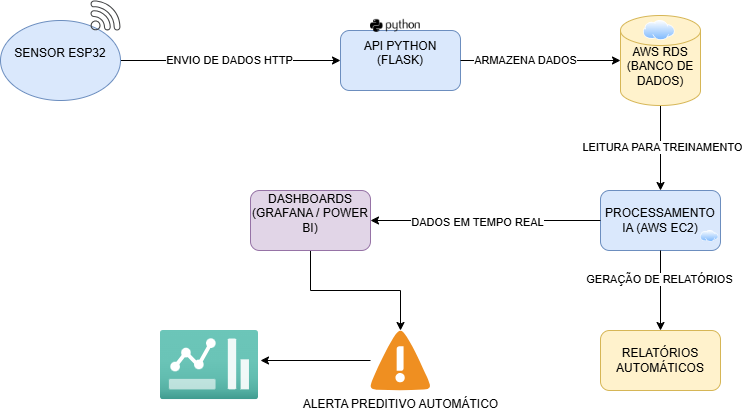

The diagram above was exported from draw.io. Its source (the exported page's mxGraphModel, read from the mxfile embedded in the PNG):
<mxGraphModel dx="872" dy="439" grid="1" gridSize="10" guides="1" tooltips="1" connect="1" arrows="1" fold="1" page="1" pageScale="1" pageWidth="1169" pageHeight="827" math="0" shadow="0">
  <root>
    <mxCell id="0" />
    <mxCell id="1" parent="0" />
    <mxCell id="wQck7PBqxIFI249l1HGC-46" style="edgeStyle=orthogonalEdgeStyle;rounded=0;orthogonalLoop=1;jettySize=auto;html=1;" edge="1" parent="1" source="wQck7PBqxIFI249l1HGC-43" target="wQck7PBqxIFI249l1HGC-40">
      <mxGeometry relative="1" as="geometry" />
    </mxCell>
    <mxCell id="wQck7PBqxIFI249l1HGC-43" value="&lt;div&gt;DASHBOARDS&lt;/div&gt;&lt;div&gt;(GRAFANA / POWER BI)&lt;/div&gt;&lt;div&gt;&lt;br&gt;&lt;/div&gt;" style="rounded=1;whiteSpace=wrap;html=1;fillColor=#e1d5e7;strokeColor=#9673a6;" vertex="1" parent="1">
      <mxGeometry x="310" y="230" width="120" height="60" as="geometry" />
    </mxCell>
    <mxCell id="wQck7PBqxIFI249l1HGC-42" value="RELATÓRIOS AUTOMÁTICOS" style="rounded=1;whiteSpace=wrap;html=1;fillColor=#fff2cc;strokeColor=#d6b656;" vertex="1" parent="1">
      <mxGeometry x="660" y="370" width="120" height="60" as="geometry" />
    </mxCell>
    <mxCell id="wQck7PBqxIFI249l1HGC-41" value="PROCESSAMENTO IA (AWS EC2)" style="rounded=1;whiteSpace=wrap;html=1;fillColor=#dae8fc;strokeColor=#6c8ebf;" vertex="1" parent="1">
      <mxGeometry x="660" y="230" width="120" height="60" as="geometry" />
    </mxCell>
    <mxCell id="wQck7PBqxIFI249l1HGC-3" style="edgeStyle=orthogonalEdgeStyle;rounded=0;orthogonalLoop=1;jettySize=auto;html=1;exitX=1;exitY=0.5;exitDx=0;exitDy=0;entryX=0;entryY=0.5;entryDx=0;entryDy=0;" edge="1" parent="1" source="wQck7PBqxIFI249l1HGC-1" target="wQck7PBqxIFI249l1HGC-2">
      <mxGeometry relative="1" as="geometry" />
    </mxCell>
    <mxCell id="wQck7PBqxIFI249l1HGC-16" value="ENVIO DE DADOS HTTP" style="edgeLabel;html=1;align=center;verticalAlign=middle;resizable=0;points=[];" vertex="1" connectable="0" parent="wQck7PBqxIFI249l1HGC-3">
      <mxGeometry x="-0.0154" y="1" relative="1" as="geometry">
        <mxPoint as="offset" />
      </mxGeometry>
    </mxCell>
    <mxCell id="wQck7PBqxIFI249l1HGC-1" value="&lt;div&gt;SENSOR ESP32&lt;/div&gt;&lt;div&gt;&lt;br&gt;&lt;/div&gt;" style="ellipse;whiteSpace=wrap;html=1;fillColor=#dae8fc;strokeColor=#6c8ebf;" vertex="1" parent="1">
      <mxGeometry x="60" y="60" width="120" height="80" as="geometry" />
    </mxCell>
    <mxCell id="wQck7PBqxIFI249l1HGC-2" value="&lt;div&gt;API PYTHON&lt;/div&gt;&lt;div&gt;(FLASK)&lt;/div&gt;&lt;div&gt;&lt;br&gt;&lt;/div&gt;" style="rounded=1;whiteSpace=wrap;html=1;fillColor=#dae8fc;strokeColor=#6c8ebf;" vertex="1" parent="1">
      <mxGeometry x="400" y="70" width="120" height="60" as="geometry" />
    </mxCell>
    <mxCell id="wQck7PBqxIFI249l1HGC-29" style="edgeStyle=orthogonalEdgeStyle;rounded=0;orthogonalLoop=1;jettySize=auto;html=1;exitX=0.5;exitY=1;exitDx=0;exitDy=0;exitPerimeter=0;entryX=0.5;entryY=0;entryDx=0;entryDy=0;" edge="1" parent="1" source="wQck7PBqxIFI249l1HGC-4">
      <mxGeometry relative="1" as="geometry">
        <mxPoint x="720" y="230" as="targetPoint" />
      </mxGeometry>
    </mxCell>
    <mxCell id="wQck7PBqxIFI249l1HGC-30" value="LEITURA PARA TREINAMENTO" style="edgeLabel;html=1;align=center;verticalAlign=middle;resizable=0;points=[];" vertex="1" connectable="0" parent="wQck7PBqxIFI249l1HGC-29">
      <mxGeometry x="-0.0353" y="1" relative="1" as="geometry">
        <mxPoint as="offset" />
      </mxGeometry>
    </mxCell>
    <mxCell id="wQck7PBqxIFI249l1HGC-4" value="&lt;div&gt;AWS RDS&lt;/div&gt;&lt;div&gt;(BANCO DE DADOS)&lt;/div&gt;&lt;div&gt;&lt;br&gt;&lt;/div&gt;" style="shape=cylinder3;whiteSpace=wrap;html=1;boundedLbl=1;backgroundOutline=1;size=15;fillColor=#fff2cc;strokeColor=#d6b656;" vertex="1" parent="1">
      <mxGeometry x="680" y="55" width="80" height="90" as="geometry" />
    </mxCell>
    <mxCell id="wQck7PBqxIFI249l1HGC-5" style="edgeStyle=orthogonalEdgeStyle;rounded=0;orthogonalLoop=1;jettySize=auto;html=1;exitX=1;exitY=0.5;exitDx=0;exitDy=0;entryX=0;entryY=0.5;entryDx=0;entryDy=0;entryPerimeter=0;" edge="1" parent="1" source="wQck7PBqxIFI249l1HGC-2" target="wQck7PBqxIFI249l1HGC-4">
      <mxGeometry relative="1" as="geometry" />
    </mxCell>
    <mxCell id="wQck7PBqxIFI249l1HGC-20" value="ARMAZENA DADOS" style="edgeLabel;html=1;align=center;verticalAlign=middle;resizable=0;points=[];" vertex="1" connectable="0" parent="wQck7PBqxIFI249l1HGC-5">
      <mxGeometry x="-0.2" y="1" relative="1" as="geometry">
        <mxPoint as="offset" />
      </mxGeometry>
    </mxCell>
    <mxCell id="wQck7PBqxIFI249l1HGC-11" style="edgeStyle=orthogonalEdgeStyle;rounded=0;orthogonalLoop=1;jettySize=auto;html=1;exitX=0.5;exitY=1;exitDx=0;exitDy=0;entryX=0.5;entryY=0;entryDx=0;entryDy=0;" edge="1" parent="1">
      <mxGeometry relative="1" as="geometry">
        <mxPoint x="720" y="290" as="sourcePoint" />
        <mxPoint x="720" y="370" as="targetPoint" />
      </mxGeometry>
    </mxCell>
    <mxCell id="wQck7PBqxIFI249l1HGC-23" value="GERAÇÃO DE RELATÓRIOS" style="edgeLabel;html=1;align=center;verticalAlign=middle;resizable=0;points=[];" vertex="1" connectable="0" parent="wQck7PBqxIFI249l1HGC-11">
      <mxGeometry x="-0.3023" y="-2" relative="1" as="geometry">
        <mxPoint as="offset" />
      </mxGeometry>
    </mxCell>
    <mxCell id="wQck7PBqxIFI249l1HGC-32" style="edgeStyle=orthogonalEdgeStyle;rounded=0;orthogonalLoop=1;jettySize=auto;html=1;entryX=1;entryY=0.5;entryDx=0;entryDy=0;" edge="1" parent="1">
      <mxGeometry relative="1" as="geometry">
        <mxPoint x="660" y="260" as="sourcePoint" />
        <mxPoint x="430" y="260" as="targetPoint" />
      </mxGeometry>
    </mxCell>
    <mxCell id="wQck7PBqxIFI249l1HGC-33" value="DADOS EM TEMPO REAL" style="edgeLabel;html=1;align=center;verticalAlign=middle;resizable=0;points=[];" vertex="1" connectable="0" parent="wQck7PBqxIFI249l1HGC-32">
      <mxGeometry x="0.0783" y="1" relative="1" as="geometry">
        <mxPoint as="offset" />
      </mxGeometry>
    </mxCell>
    <mxCell id="wQck7PBqxIFI249l1HGC-35" value="" style="image;aspect=fixed;perimeter=ellipsePerimeter;html=1;align=center;shadow=0;dashed=0;spacingTop=3;image=img/lib/active_directory/internet_cloud.svg;" vertex="1" parent="1">
      <mxGeometry x="702.93" y="60" width="31.75" height="20" as="geometry" />
    </mxCell>
    <mxCell id="wQck7PBqxIFI249l1HGC-36" value="" style="image;aspect=fixed;perimeter=ellipsePerimeter;html=1;align=center;shadow=0;dashed=0;spacingTop=3;image=img/lib/active_directory/internet_cloud.svg;" vertex="1" parent="1">
      <mxGeometry x="760" y="270" width="18.25" height="11.5" as="geometry" />
    </mxCell>
    <mxCell id="wQck7PBqxIFI249l1HGC-38" value="" style="shape=image;html=1;verticalAlign=top;verticalLabelPosition=bottom;labelBackgroundColor=#ffffff;imageAspect=0;aspect=fixed;image=https://cdn4.iconfinder.com/data/icons/scripting-and-programming-languages/512/660277-Python_logo-128.png" vertex="1" parent="1">
      <mxGeometry x="430" y="40" width="50" height="50" as="geometry" />
    </mxCell>
    <mxCell id="wQck7PBqxIFI249l1HGC-55" style="edgeStyle=orthogonalEdgeStyle;rounded=0;orthogonalLoop=1;jettySize=auto;html=1;" edge="1" parent="1" source="wQck7PBqxIFI249l1HGC-40">
      <mxGeometry relative="1" as="geometry">
        <mxPoint x="320" y="400" as="targetPoint" />
      </mxGeometry>
    </mxCell>
    <mxCell id="wQck7PBqxIFI249l1HGC-40" value="ALERTA PREDITIVO AUTOMÁTICO" style="shadow=0;dashed=0;html=1;strokeColor=none;fillColor=#4495D1;labelPosition=center;verticalLabelPosition=bottom;verticalAlign=top;align=center;outlineConnect=0;shape=mxgraph.veeam.2d.alert;" vertex="1" parent="1">
      <mxGeometry x="430" y="370" width="60" height="60" as="geometry" />
    </mxCell>
    <mxCell id="wQck7PBqxIFI249l1HGC-48" value="" style="sketch=0;pointerEvents=1;shadow=0;dashed=0;html=1;strokeColor=none;fillColor=#434445;aspect=fixed;labelPosition=center;verticalLabelPosition=bottom;verticalAlign=top;align=center;outlineConnect=0;shape=mxgraph.vvd.wi_fi;" vertex="1" parent="1">
      <mxGeometry x="150" y="40" width="30" height="30" as="geometry" />
    </mxCell>
    <mxCell id="wQck7PBqxIFI249l1HGC-51" value="" style="image;aspect=fixed;html=1;points=[];align=center;fontSize=12;image=img/lib/azure2/general/Dashboard2.svg;" vertex="1" parent="1">
      <mxGeometry x="220" y="370" width="98" height="69.18" as="geometry" />
    </mxCell>
  </root>
</mxGraphModel>